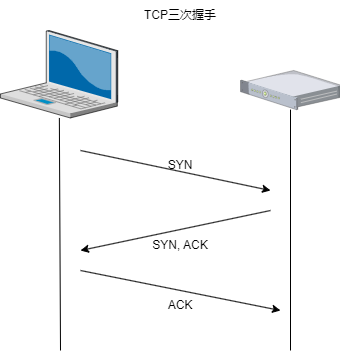

The diagram above was exported from draw.io. Its source (the exported page's mxGraphModel, read from the mxfile embedded in the PNG):
<mxGraphModel dx="1066" dy="733" grid="1" gridSize="10" guides="1" tooltips="1" connect="1" arrows="1" fold="1" page="1" pageScale="1" pageWidth="827" pageHeight="1169" math="0" shadow="0">
  <root>
    <mxCell id="0" />
    <mxCell id="1" parent="0" />
    <mxCell id="eqKzVXeDJymaRctCZ_jh-1" value="" style="verticalLabelPosition=bottom;sketch=0;aspect=fixed;html=1;verticalAlign=top;strokeColor=none;align=center;outlineConnect=0;shape=mxgraph.citrix.laptop_2;" vertex="1" parent="1">
      <mxGeometry x="120" y="200" width="117.28" height="87.46" as="geometry" />
    </mxCell>
    <mxCell id="eqKzVXeDJymaRctCZ_jh-2" value="" style="verticalLabelPosition=bottom;sketch=0;aspect=fixed;html=1;verticalAlign=top;strokeColor=none;align=center;outlineConnect=0;shape=mxgraph.citrix.1u_2u_server;" vertex="1" parent="1">
      <mxGeometry x="360" y="240" width="100" height="39.1" as="geometry" />
    </mxCell>
    <mxCell id="eqKzVXeDJymaRctCZ_jh-3" value="" style="endArrow=none;html=1;rounded=0;" edge="1" parent="1" target="eqKzVXeDJymaRctCZ_jh-1">
      <mxGeometry width="50" height="50" relative="1" as="geometry">
        <mxPoint x="180" y="520" as="sourcePoint" />
        <mxPoint x="440" y="350" as="targetPoint" />
      </mxGeometry>
    </mxCell>
    <mxCell id="eqKzVXeDJymaRctCZ_jh-4" value="" style="endArrow=none;html=1;rounded=0;" edge="1" parent="1" target="eqKzVXeDJymaRctCZ_jh-2">
      <mxGeometry width="50" height="50" relative="1" as="geometry">
        <mxPoint x="410" y="520" as="sourcePoint" />
        <mxPoint x="440" y="350" as="targetPoint" />
      </mxGeometry>
    </mxCell>
    <mxCell id="eqKzVXeDJymaRctCZ_jh-5" value="" style="endArrow=classic;html=1;rounded=0;" edge="1" parent="1">
      <mxGeometry width="50" height="50" relative="1" as="geometry">
        <mxPoint x="200" y="320" as="sourcePoint" />
        <mxPoint x="390" y="360" as="targetPoint" />
      </mxGeometry>
    </mxCell>
    <mxCell id="eqKzVXeDJymaRctCZ_jh-6" value="SYN" style="text;html=1;align=center;verticalAlign=middle;whiteSpace=wrap;rounded=0;" vertex="1" parent="1">
      <mxGeometry x="270" y="320" width="60" height="30" as="geometry" />
    </mxCell>
    <mxCell id="eqKzVXeDJymaRctCZ_jh-7" value="" style="endArrow=classic;html=1;rounded=0;" edge="1" parent="1">
      <mxGeometry width="50" height="50" relative="1" as="geometry">
        <mxPoint x="390" y="380" as="sourcePoint" />
        <mxPoint x="200" y="420" as="targetPoint" />
      </mxGeometry>
    </mxCell>
    <mxCell id="eqKzVXeDJymaRctCZ_jh-8" value="SYN, ACK" style="text;html=1;align=center;verticalAlign=middle;whiteSpace=wrap;rounded=0;" vertex="1" parent="1">
      <mxGeometry x="270" y="400" width="60" height="30" as="geometry" />
    </mxCell>
    <mxCell id="eqKzVXeDJymaRctCZ_jh-10" value="" style="endArrow=classic;html=1;rounded=0;" edge="1" parent="1">
      <mxGeometry width="50" height="50" relative="1" as="geometry">
        <mxPoint x="200" y="440" as="sourcePoint" />
        <mxPoint x="400" y="480" as="targetPoint" />
      </mxGeometry>
    </mxCell>
    <mxCell id="eqKzVXeDJymaRctCZ_jh-11" value="ACK" style="text;html=1;align=center;verticalAlign=middle;whiteSpace=wrap;rounded=0;" vertex="1" parent="1">
      <mxGeometry x="270" y="460" width="60" height="30" as="geometry" />
    </mxCell>
    <mxCell id="eqKzVXeDJymaRctCZ_jh-12" value="TCP三次握手" style="text;html=1;align=center;verticalAlign=middle;whiteSpace=wrap;rounded=0;" vertex="1" parent="1">
      <mxGeometry x="255" y="170" width="90" height="30" as="geometry" />
    </mxCell>
  </root>
</mxGraphModel>